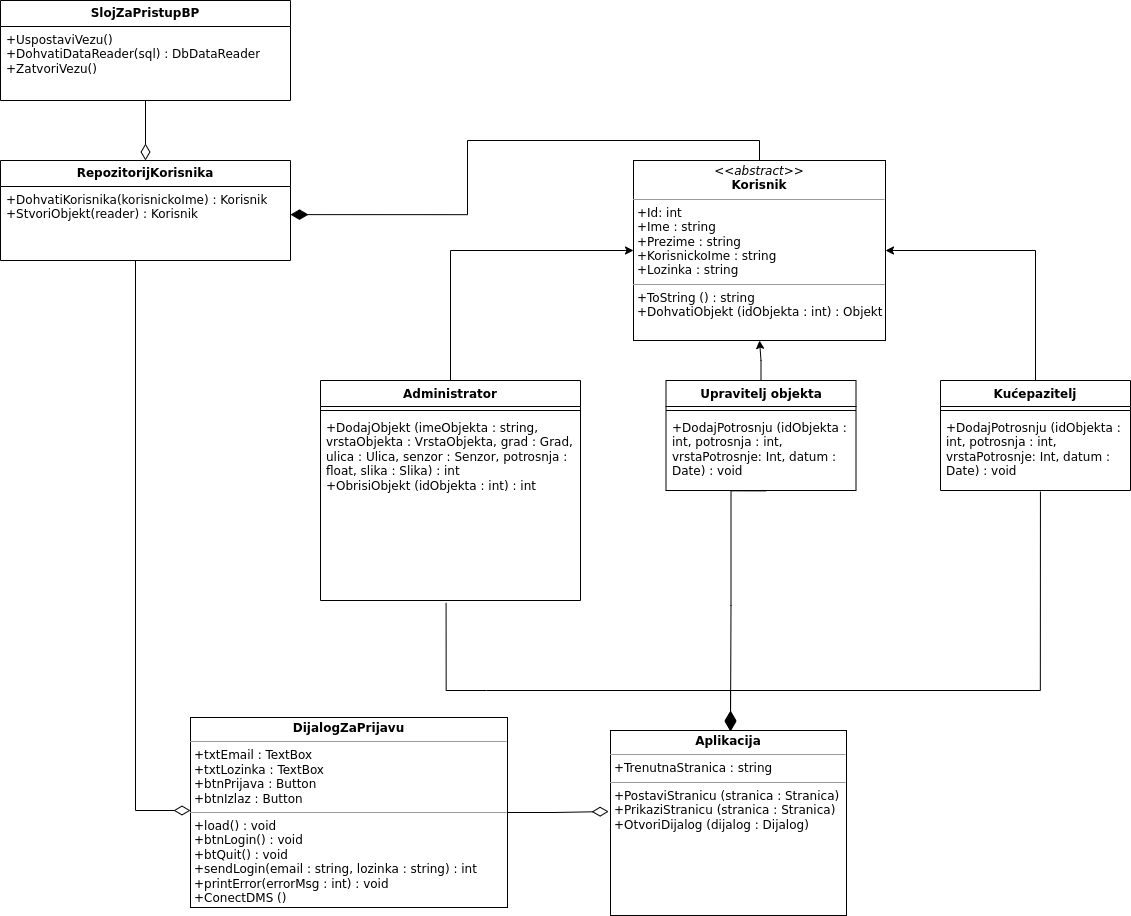

The diagram above was exported from draw.io. Its source (the exported page's mxGraphModel, read from the mxfile embedded in the PNG):
<mxGraphModel dx="2388" dy="-950" grid="1" gridSize="10" guides="1" tooltips="1" connect="1" arrows="1" fold="1" page="1" pageScale="1" pageWidth="827" pageHeight="1169" math="0" shadow="0">
  <root>
    <mxCell id="0" />
    <mxCell id="1" parent="0" />
    <mxCell id="bA_F2x2UtlevHPcbFgU--63" style="edgeStyle=orthogonalEdgeStyle;rounded=0;orthogonalLoop=1;jettySize=auto;html=1;entryX=1;entryY=0.38;entryDx=0;entryDy=0;entryPerimeter=0;exitX=0.5;exitY=0;exitDx=0;exitDy=0;endArrow=diamondThin;endFill=1;endSize=15;" edge="1" parent="1" source="bA_F2x2UtlevHPcbFgU--64" target="bA_F2x2UtlevHPcbFgU--78">
      <mxGeometry relative="1" as="geometry">
        <Array as="points">
          <mxPoint x="779" y="2940" />
          <mxPoint x="487" y="2940" />
          <mxPoint x="487" y="3014" />
        </Array>
      </mxGeometry>
    </mxCell>
    <mxCell id="bA_F2x2UtlevHPcbFgU--64" value="&lt;p style=&quot;margin:0px;margin-top:4px;text-align:center;&quot;&gt;&lt;i&gt;&amp;lt;&amp;lt;abstract&amp;gt;&amp;gt;&lt;/i&gt;&lt;br&gt;&lt;b&gt;Korisnik&lt;/b&gt;&lt;/p&gt;&lt;hr size=&quot;1&quot;&gt;&lt;p style=&quot;margin:0px;margin-left:4px;&quot;&gt;+Id: int&lt;br&gt;+Ime : string&lt;/p&gt;&lt;p style=&quot;margin:0px;margin-left:4px;&quot;&gt;+Prezime : string&lt;/p&gt;&lt;p style=&quot;margin:0px;margin-left:4px;&quot;&gt;+KorisnickoIme : string&lt;/p&gt;&lt;p style=&quot;margin:0px;margin-left:4px;&quot;&gt;+Lozinka : string&lt;/p&gt;&lt;hr size=&quot;1&quot;&gt;&lt;p style=&quot;margin:0px;margin-left:4px;&quot;&gt;+ToString () : string&lt;/p&gt;&lt;p style=&quot;margin:0px;margin-left:4px;&quot;&gt;+DohvatiObjekt (idObjekta : int) : Objekt&lt;/p&gt;" style="verticalAlign=top;align=left;overflow=fill;fontSize=12;fontFamily=Helvetica;html=1;whiteSpace=wrap;" vertex="1" parent="1">
      <mxGeometry x="653" y="2960" width="252" height="180" as="geometry" />
    </mxCell>
    <mxCell id="bA_F2x2UtlevHPcbFgU--65" style="edgeStyle=orthogonalEdgeStyle;rounded=0;orthogonalLoop=1;jettySize=auto;html=1;entryX=0;entryY=0.5;entryDx=0;entryDy=0;" edge="1" parent="1" source="bA_F2x2UtlevHPcbFgU--66" target="bA_F2x2UtlevHPcbFgU--64">
      <mxGeometry relative="1" as="geometry">
        <Array as="points">
          <mxPoint x="470" y="3050" />
        </Array>
      </mxGeometry>
    </mxCell>
    <mxCell id="bA_F2x2UtlevHPcbFgU--66" value="Administrator" style="swimlane;fontStyle=1;align=center;verticalAlign=top;childLayout=stackLayout;horizontal=1;startSize=26;horizontalStack=0;resizeParent=1;resizeParentMax=0;resizeLast=0;collapsible=1;marginBottom=0;whiteSpace=wrap;html=1;" vertex="1" parent="1">
      <mxGeometry x="340" y="3180" width="260" height="220" as="geometry" />
    </mxCell>
    <mxCell id="bA_F2x2UtlevHPcbFgU--67" value="" style="line;strokeWidth=1;fillColor=none;align=left;verticalAlign=middle;spacingTop=-1;spacingLeft=3;spacingRight=3;rotatable=0;labelPosition=right;points=[];portConstraint=eastwest;strokeColor=inherit;" vertex="1" parent="bA_F2x2UtlevHPcbFgU--66">
      <mxGeometry y="26" width="260" height="8" as="geometry" />
    </mxCell>
    <mxCell id="bA_F2x2UtlevHPcbFgU--68" value="+DodajObjekt (imeObjekta : string, vrstaObjekta : VrstaObjekta, grad : Grad, ulica : Ulica, senzor : Senzor, potrosnja : float, slika : Slika) : int&lt;br&gt;+ObrisiObjekt (idObjekta : int) : int" style="text;strokeColor=none;fillColor=none;align=left;verticalAlign=top;spacingLeft=4;spacingRight=4;overflow=hidden;rotatable=0;points=[[0,0.5],[1,0.5]];portConstraint=eastwest;whiteSpace=wrap;html=1;" vertex="1" parent="bA_F2x2UtlevHPcbFgU--66">
      <mxGeometry y="34" width="260" height="186" as="geometry" />
    </mxCell>
    <mxCell id="bA_F2x2UtlevHPcbFgU--69" style="edgeStyle=orthogonalEdgeStyle;rounded=0;orthogonalLoop=1;jettySize=auto;html=1;entryX=0.5;entryY=1;entryDx=0;entryDy=0;" edge="1" parent="1" source="bA_F2x2UtlevHPcbFgU--70" target="bA_F2x2UtlevHPcbFgU--64">
      <mxGeometry relative="1" as="geometry" />
    </mxCell>
    <mxCell id="bA_F2x2UtlevHPcbFgU--70" value="Upravitelj objekta" style="swimlane;fontStyle=1;align=center;verticalAlign=top;childLayout=stackLayout;horizontal=1;startSize=26;horizontalStack=0;resizeParent=1;resizeParentMax=0;resizeLast=0;collapsible=1;marginBottom=0;whiteSpace=wrap;html=1;" vertex="1" parent="1">
      <mxGeometry x="685.5" y="3180" width="190" height="110" as="geometry" />
    </mxCell>
    <mxCell id="bA_F2x2UtlevHPcbFgU--71" value="" style="line;strokeWidth=1;fillColor=none;align=left;verticalAlign=middle;spacingTop=-1;spacingLeft=3;spacingRight=3;rotatable=0;labelPosition=right;points=[];portConstraint=eastwest;strokeColor=inherit;" vertex="1" parent="bA_F2x2UtlevHPcbFgU--70">
      <mxGeometry y="26" width="190" height="8" as="geometry" />
    </mxCell>
    <mxCell id="bA_F2x2UtlevHPcbFgU--72" style="edgeStyle=orthogonalEdgeStyle;rounded=0;orthogonalLoop=1;jettySize=auto;html=1;endArrow=diamondThin;endFill=0;endSize=17;startSize=8;exitX=0.527;exitY=1.005;exitDx=0;exitDy=0;exitPerimeter=0;" edge="1" parent="bA_F2x2UtlevHPcbFgU--70" source="bA_F2x2UtlevHPcbFgU--73">
      <mxGeometry relative="1" as="geometry">
        <mxPoint x="64.5" y="350" as="targetPoint" />
        <Array as="points">
          <mxPoint x="65" y="110" />
          <mxPoint x="65" y="225" />
        </Array>
      </mxGeometry>
    </mxCell>
    <mxCell id="bA_F2x2UtlevHPcbFgU--73" value="+DodajPotrosnju (idObjekta : int, potrosnja : int, vrstaPotrosnje: Int, datum : Date) : void" style="text;strokeColor=none;fillColor=none;align=left;verticalAlign=top;spacingLeft=4;spacingRight=4;overflow=hidden;rotatable=0;points=[[0,0.5],[1,0.5]];portConstraint=eastwest;whiteSpace=wrap;html=1;" vertex="1" parent="bA_F2x2UtlevHPcbFgU--70">
      <mxGeometry y="34" width="190" height="76" as="geometry" />
    </mxCell>
    <mxCell id="bA_F2x2UtlevHPcbFgU--74" style="edgeStyle=orthogonalEdgeStyle;rounded=0;orthogonalLoop=1;jettySize=auto;html=1;endArrow=diamondThin;endFill=0;endSize=16;exitX=0.526;exitY=1.014;exitDx=0;exitDy=0;exitPerimeter=0;" edge="1" parent="1" source="bA_F2x2UtlevHPcbFgU--87">
      <mxGeometry relative="1" as="geometry">
        <mxPoint x="750" y="3530" as="targetPoint" />
        <mxPoint x="1000" y="3290" as="sourcePoint" />
        <Array as="points">
          <mxPoint x="1060" y="3490" />
          <mxPoint x="750" y="3490" />
        </Array>
      </mxGeometry>
    </mxCell>
    <mxCell id="bA_F2x2UtlevHPcbFgU--75" style="edgeStyle=orthogonalEdgeStyle;rounded=0;orthogonalLoop=1;jettySize=auto;html=1;entryX=-0.008;entryY=0.438;entryDx=0;entryDy=0;entryPerimeter=0;endArrow=diamondThin;endFill=0;startSize=16;endSize=14;" edge="1" parent="1" source="bA_F2x2UtlevHPcbFgU--76" target="bA_F2x2UtlevHPcbFgU--88">
      <mxGeometry relative="1" as="geometry" />
    </mxCell>
    <mxCell id="bA_F2x2UtlevHPcbFgU--76" value="&lt;p style=&quot;margin:0px;margin-top:4px;text-align:center;&quot;&gt;&lt;b&gt;DijalogZaPrijavu&lt;/b&gt;&lt;/p&gt;&lt;hr size=&quot;1&quot;&gt;&lt;p style=&quot;margin:0px;margin-left:4px;&quot;&gt;+txtEmail : TextBox&lt;/p&gt;&lt;p style=&quot;margin:0px;margin-left:4px;&quot;&gt;+txtLozinka : TextBox&lt;/p&gt;&lt;p style=&quot;margin:0px;margin-left:4px;&quot;&gt;+btnPrijava : Button&lt;/p&gt;&lt;p style=&quot;margin:0px;margin-left:4px;&quot;&gt;+btnIzlaz : Button&lt;/p&gt;&lt;hr size=&quot;1&quot;&gt;&lt;p style=&quot;margin:0px;margin-left:4px;&quot;&gt;+load() : void&lt;/p&gt;&lt;p style=&quot;margin:0px;margin-left:4px;&quot;&gt;+btnLogin() : void&lt;/p&gt;&lt;p style=&quot;margin:0px;margin-left:4px;&quot;&gt;+btQuit() : void&lt;/p&gt;&lt;p style=&quot;margin:0px;margin-left:4px;&quot;&gt;+sendLogin(email : string, lozinka : string) : int&lt;/p&gt;&lt;p style=&quot;margin:0px;margin-left:4px;&quot;&gt;+printError(errorMsg : int) : void&lt;/p&gt;&lt;p style=&quot;margin:0px;margin-left:4px;&quot;&gt;+ConectDMS ()&lt;/p&gt;" style="verticalAlign=top;align=left;overflow=fill;fontSize=12;fontFamily=Helvetica;html=1;whiteSpace=wrap;" vertex="1" parent="1">
      <mxGeometry x="210" y="3517" width="317" height="190" as="geometry" />
    </mxCell>
    <mxCell id="bA_F2x2UtlevHPcbFgU--77" value="&lt;b&gt;RepozitorijKorisnika&lt;/b&gt;" style="swimlane;fontStyle=0;childLayout=stackLayout;horizontal=1;startSize=26;fillColor=none;horizontalStack=0;resizeParent=1;resizeParentMax=0;resizeLast=0;collapsible=1;marginBottom=0;whiteSpace=wrap;html=1;" vertex="1" parent="1">
      <mxGeometry x="20" y="2960" width="290" height="100" as="geometry" />
    </mxCell>
    <mxCell id="bA_F2x2UtlevHPcbFgU--78" value="+DohvatiKorisnika(korisnickoIme) : Korisnik&lt;br&gt;+StvoriObjekt(reader) : Korisnik" style="text;strokeColor=none;fillColor=none;align=left;verticalAlign=top;spacingLeft=4;spacingRight=4;overflow=hidden;rotatable=0;points=[[0,0.5],[1,0.5]];portConstraint=eastwest;whiteSpace=wrap;html=1;" vertex="1" parent="bA_F2x2UtlevHPcbFgU--77">
      <mxGeometry y="26" width="290" height="74" as="geometry" />
    </mxCell>
    <mxCell id="bA_F2x2UtlevHPcbFgU--79" style="edgeStyle=orthogonalEdgeStyle;rounded=0;orthogonalLoop=1;jettySize=auto;html=1;exitX=0.483;exitY=1.013;exitDx=0;exitDy=0;exitPerimeter=0;endArrow=diamondThin;endFill=1;strokeWidth=1;endSize=17;" edge="1" parent="1" source="bA_F2x2UtlevHPcbFgU--68">
      <mxGeometry relative="1" as="geometry">
        <mxPoint x="750" y="3531" as="targetPoint" />
        <Array as="points">
          <mxPoint x="506" y="3490" />
          <mxPoint x="750" y="3490" />
          <mxPoint x="750" y="3531" />
        </Array>
      </mxGeometry>
    </mxCell>
    <mxCell id="bA_F2x2UtlevHPcbFgU--80" style="edgeStyle=orthogonalEdgeStyle;rounded=0;orthogonalLoop=1;jettySize=auto;html=1;endArrow=diamondThin;endFill=0;endSize=14;" edge="1" parent="1" source="bA_F2x2UtlevHPcbFgU--78" target="bA_F2x2UtlevHPcbFgU--76">
      <mxGeometry relative="1" as="geometry">
        <mxPoint x="260" y="3620" as="targetPoint" />
        <Array as="points">
          <mxPoint x="155" y="3610" />
        </Array>
      </mxGeometry>
    </mxCell>
    <mxCell id="bA_F2x2UtlevHPcbFgU--81" value="&lt;b&gt;SlojZaPristupBP&lt;/b&gt;" style="swimlane;fontStyle=0;childLayout=stackLayout;horizontal=1;startSize=26;fillColor=none;horizontalStack=0;resizeParent=1;resizeParentMax=0;resizeLast=0;collapsible=1;marginBottom=0;whiteSpace=wrap;html=1;" vertex="1" parent="1">
      <mxGeometry x="20" y="2800" width="290" height="100" as="geometry" />
    </mxCell>
    <mxCell id="bA_F2x2UtlevHPcbFgU--82" value="+UspostaviVezu()&lt;br&gt;+DohvatiDataReader(sql) : DbDataReader&lt;br&gt;+ZatvoriVezu()" style="text;strokeColor=none;fillColor=none;align=left;verticalAlign=top;spacingLeft=4;spacingRight=4;overflow=hidden;rotatable=0;points=[[0,0.5],[1,0.5]];portConstraint=eastwest;whiteSpace=wrap;html=1;" vertex="1" parent="bA_F2x2UtlevHPcbFgU--81">
      <mxGeometry y="26" width="290" height="74" as="geometry" />
    </mxCell>
    <mxCell id="bA_F2x2UtlevHPcbFgU--83" style="edgeStyle=orthogonalEdgeStyle;rounded=0;orthogonalLoop=1;jettySize=auto;html=1;endArrow=diamondThin;endFill=0;endSize=14;" edge="1" parent="1" source="bA_F2x2UtlevHPcbFgU--82" target="bA_F2x2UtlevHPcbFgU--77">
      <mxGeometry relative="1" as="geometry">
        <Array as="points">
          <mxPoint x="165" y="2900" />
          <mxPoint x="165" y="2900" />
        </Array>
      </mxGeometry>
    </mxCell>
    <mxCell id="bA_F2x2UtlevHPcbFgU--84" style="edgeStyle=orthogonalEdgeStyle;rounded=0;orthogonalLoop=1;jettySize=auto;html=1;entryX=1;entryY=0.5;entryDx=0;entryDy=0;" edge="1" parent="1" source="bA_F2x2UtlevHPcbFgU--85" target="bA_F2x2UtlevHPcbFgU--64">
      <mxGeometry relative="1" as="geometry">
        <Array as="points">
          <mxPoint x="1055" y="3050" />
        </Array>
      </mxGeometry>
    </mxCell>
    <mxCell id="bA_F2x2UtlevHPcbFgU--85" value="Kućepazitelj" style="swimlane;fontStyle=1;align=center;verticalAlign=top;childLayout=stackLayout;horizontal=1;startSize=26;horizontalStack=0;resizeParent=1;resizeParentMax=0;resizeLast=0;collapsible=1;marginBottom=0;whiteSpace=wrap;html=1;" vertex="1" parent="1">
      <mxGeometry x="960" y="3180" width="190" height="110" as="geometry" />
    </mxCell>
    <mxCell id="bA_F2x2UtlevHPcbFgU--86" value="" style="line;strokeWidth=1;fillColor=none;align=left;verticalAlign=middle;spacingTop=-1;spacingLeft=3;spacingRight=3;rotatable=0;labelPosition=right;points=[];portConstraint=eastwest;strokeColor=inherit;" vertex="1" parent="bA_F2x2UtlevHPcbFgU--85">
      <mxGeometry y="26" width="190" height="8" as="geometry" />
    </mxCell>
    <mxCell id="bA_F2x2UtlevHPcbFgU--87" value="+DodajPotrosnju (idObjekta : int, potrosnja : int, vrstaPotrosnje: Int, datum : Date) : void" style="text;strokeColor=none;fillColor=none;align=left;verticalAlign=top;spacingLeft=4;spacingRight=4;overflow=hidden;rotatable=0;points=[[0,0.5],[1,0.5]];portConstraint=eastwest;whiteSpace=wrap;html=1;" vertex="1" parent="bA_F2x2UtlevHPcbFgU--85">
      <mxGeometry y="34" width="190" height="76" as="geometry" />
    </mxCell>
    <mxCell id="bA_F2x2UtlevHPcbFgU--88" value="&lt;p style=&quot;margin:0px;margin-top:4px;text-align:center;&quot;&gt;&lt;b&gt;Aplikacija&lt;/b&gt;&lt;/p&gt;&lt;hr size=&quot;1&quot;&gt;&lt;p style=&quot;margin:0px;margin-left:4px;&quot;&gt;+TrenutnaStranica : string&lt;/p&gt;&lt;hr size=&quot;1&quot;&gt;&lt;p style=&quot;margin:0px;margin-left:4px;&quot;&gt;+PostaviStranicu (stranica : Stranica)&lt;/p&gt;&lt;p style=&quot;margin:0px;margin-left:4px;&quot;&gt;+PrikaziStranicu (stranica : Stranica)&lt;/p&gt;&lt;p style=&quot;margin:0px;margin-left:4px;&quot;&gt;+OtvoriDijalog (dijalog : Dijalog)&lt;/p&gt;" style="verticalAlign=top;align=left;overflow=fill;fontSize=12;fontFamily=Helvetica;html=1;whiteSpace=wrap;" vertex="1" parent="1">
      <mxGeometry x="630" y="3530" width="236" height="185" as="geometry" />
    </mxCell>
  </root>
</mxGraphModel>